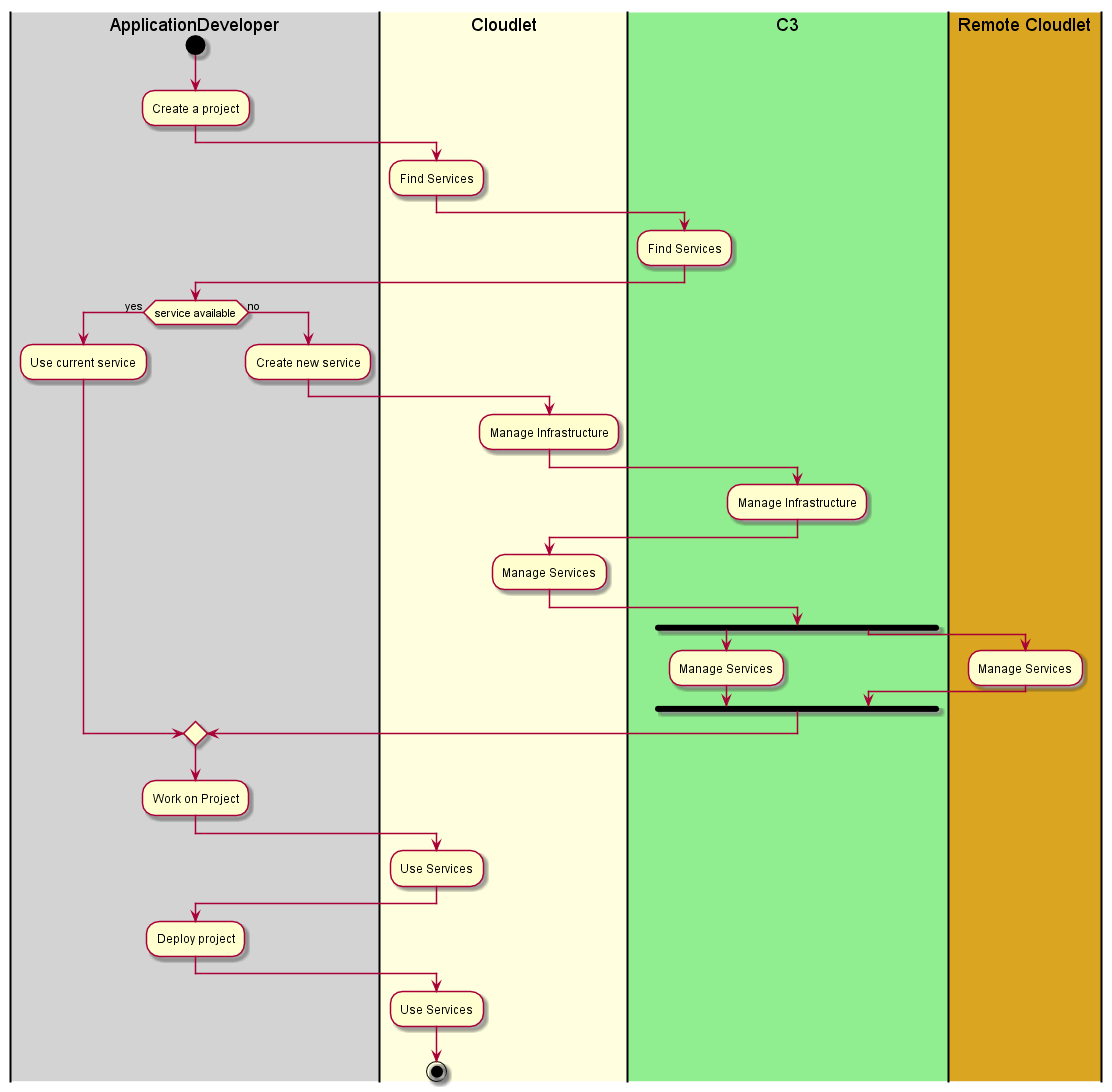

The diagram above was rendered by PlantUML. Its source (embedded in the PNG):
@startuml
|#lightgray|ApplicationDeveloper|
start
:Create a project;
|#lightyellow|Cloudlet|
:Find Services;
|#lightgreen|C3|
:Find Services;
|ApplicationDeveloper|
if (service available) then (yes)
    :Use current service;
else (no)
    :Create new service;
    |Cloudlet|
    :Manage Infrastructure;
    |C3|
    :Manage Infrastructure;
    |Cloudlet|
    :Manage Services;
    fork
    |C3|
    :Manage Services;
    fork again
    |#goldenrod|Remote Cloudlet|
    :Manage Services;
    end fork
endif
|ApplicationDeveloper|
:Work on Project;
|Cloudlet|
:Use Services;
|ApplicationDeveloper|
:Deploy project;
|#lightyellow|Cloudlet|
:Use Services;
stop
@enduml